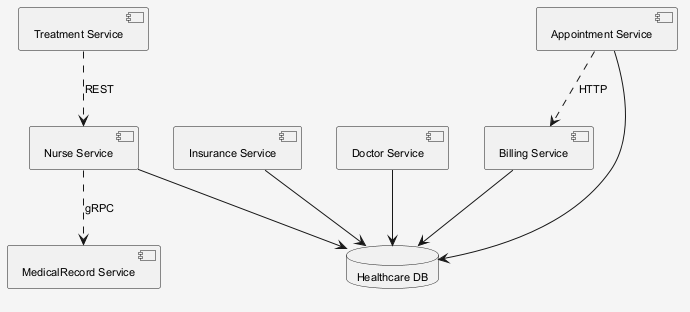

The diagram above was rendered by PlantUML. Its source (embedded in the PNG):
@startuml
skinparam shadowing false
skinparam backgroundColor #F5F5F5
skinparam defaultFontSize 11
component "Billing Service" as C_BillingService
component "Treatment Service" as C_TreatmentService
component "Nurse Service" as C_NurseService
component "Insurance Service" as C_InsuranceService
component "Doctor Service" as C_DoctorService
component "MedicalRecord Service" as C_MedicalRecordService
component "Appointment Service" as C_AppointmentService
database "Healthcare DB" as DB_healthcare
C_BillingService --> DB_healthcare
C_NurseService --> DB_healthcare
C_InsuranceService --> DB_healthcare
C_DoctorService --> DB_healthcare
C_AppointmentService --> DB_healthcare
C_AppointmentService ..> C_BillingService : HTTP
C_TreatmentService ..> C_NurseService : REST
C_NurseService ..> C_MedicalRecordService : gRPC
@enduml